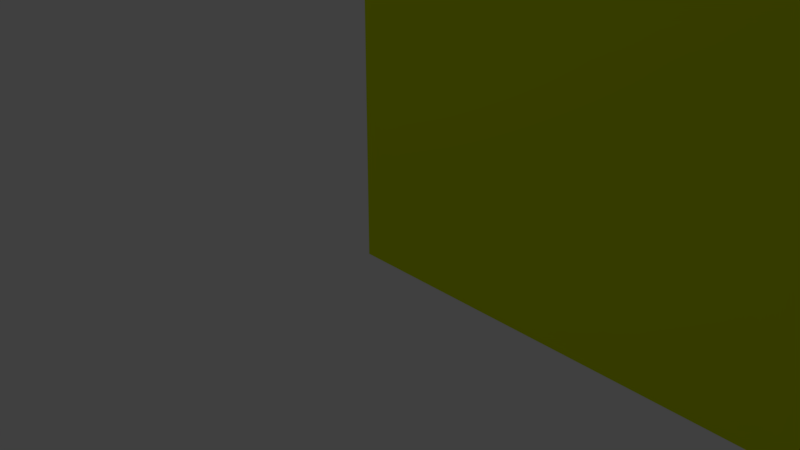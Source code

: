 # Source: rackModel_2017-01-25.blend  (saved by Blender 2.78.0; exported with 4.5.12 LTS)
import bpy
from mathutils import Matrix  # noqa: F401  (used for matrix-valued properties, if any)

bpy.ops.wm.read_factory_settings(use_empty=True)
scene = bpy.context.scene
scene.name = 'Scene'

# ---- collections
col_collection_1 = bpy.data.collections.new('Collection 1'); scene.collection.children.link(col_collection_1)
col_collection_2 = bpy.data.collections.new('Collection 2'); scene.collection.children.link(col_collection_2)
col_collection_2.hide_render = True
col_collection_2.hide_viewport = True

# ---- materials (node trees are filled in below, after node groups)
mat_yellow = bpy.data.materials.new('Yellow')
mat_yellow.alpha_threshold = 0.0
mat_yellow.use_transparent_shadow = False
mat_yellow.diffuse_color = (0.6561, 0.8, 0.0, 1.0)
mat_yellow.roughness = 0.5
mat_red = bpy.data.materials.new('Red')
mat_red.alpha_threshold = 0.0
mat_red.use_transparent_shadow = False
mat_red.diffuse_color = (0.8, 0.0, 0.006297, 1.0)
mat_red.roughness = 0.5
mat_green = bpy.data.materials.new('Green')
mat_green.alpha_threshold = 0.0
mat_green.use_transparent_shadow = False
mat_green.diffuse_color = (0.0, 0.8, 0.00387, 1.0)
mat_green.roughness = 0.5
mat_violet = bpy.data.materials.new('Violet')
mat_violet.alpha_threshold = 0.0
mat_violet.use_transparent_shadow = False
mat_violet.diffuse_color = (0.1754, 0.1827, 1.0, 1.0)
mat_violet.roughness = 0.5

# ---- material node trees

# ---- world
world_world = bpy.data.worlds.new('World'); scene.world = world_world
world_world.color = (0.05088, 0.05088, 0.05088)
world_world.use_sun_shadow = False
world_world.sun_shadow_jitter_overblur = 0.0
world_world.cycles.sampling_method = 'MANUAL'

# ---- cameras
cam_camera = bpy.data.cameras.new('Camera')
cam_camera.clip_end = 100.0
cam_camera.lens = 35.0
cam_camera.sensor_width = 32.0
cam_camera.sensor_height = 18.0
cam_camera.ortho_scale = 7.314
cam_camera.dof.focus_distance = 0.0
cam_camera.dof.aperture_fstop = 128.0

# ---- lights
light_lamp = bpy.data.lights.new('Lamp', 'POINT')
light_lamp.transmission_factor = 0.0
light_lamp.cutoff_distance = 30.0
light_lamp.energy = 100.0
light_lamp.shadow_buffer_clip_start = 1.001
light_lamp.shadow_soft_size = 0.1
light_lamp.shadow_maximum_resolution = 0.006
light_lamp.use_absolute_resolution = True

# ---- meshes
me_cube_006 = bpy.data.meshes.new('Cube.006')
me_cube_006.from_pydata([(0.0, -1.0, 6.5), (-3.246, -1.0, 7.146), (-5.982, -1.0, 7.723), (-8.287, -1.0, 8.278), (-10.24, -1.0, 8.858), (-11.92, -1.0, 9.509), (-13.4, -1.0, 10.28), (-14.76, -1.0, 11.22), (-16.08, -1.0, 12.36), (-17.44, -1.0, 13.77), (-18.92, -1.0, 15.48), (-20.59, -1.0, 17.55), (-22.54, -1.0, 20.02), (0.0, -1.0, 0.0), (-39.54, -1.0, 0.0), (-39.54, -1.0, 20.02), (8.742e-08, 3.022e-06, 6.5), (-3.246, 1.614e-07, 7.146), (-5.982, 3.998e-07, 7.723), (-8.287, 6.382e-07, 8.278), (-10.24, 6.382e-07, 8.858), (-11.92, 6.382e-07, 9.509), (-13.4, 6.382e-07, 10.28), (-14.76, 6.382e-07, 11.22), (-16.08, 6.382e-07, 12.36), (-17.44, 6.382e-07, 13.77), (-18.92, 8.766e-07, 15.48), (-20.59, 8.766e-07, 17.55), (-22.54, 3.022e-06, 20.02), (8.742e-08, 3.022e-06, 0.0), (-39.54, 3.022e-06, 0.0), (-39.54, 3.022e-06, 20.02)], [], [(0, 1, 2, 3, 4, 5, 6, 7, 8, 9, 10, 11, 12, 15, 14, 13), (16, 29, 30, 31, 28, 27, 26, 25, 24, 23, 22, 21, 20, 19, 18, 17), (14, 30, 29, 13), (5, 21, 22, 6), (13, 29, 16, 0), (6, 22, 23, 7), (15, 31, 30, 14), (7, 23, 24, 8), (0, 16, 17, 1), (12, 28, 31, 15), (8, 24, 25, 9), (1, 17, 18, 2), (9, 25, 26, 10), (2, 18, 19, 3), (10, 26, 27, 11), (3, 19, 20, 4), (11, 27, 28, 12), (4, 20, 21, 5)])
me_cube_006.polygons.foreach_set('use_smooth', [0, 0, 0, 1, 0, 1, 0, 1, 1, 0, 1, 1, 1, 1, 1, 1, 1, 1])
me_cube_006.materials.append(mat_yellow)
me_cube_006.materials.append(None)
me_cube_006.materials.append(None)
me_cube_006.use_remesh_preserve_volume = False
me_cube_006.use_remesh_preserve_attributes = False
me_cube_006.use_mirror_vertex_groups = False
me_cube_006.update()
me_cube_004 = bpy.data.meshes.new('Cube.004')
me_cube_004.from_pydata([(0.0, -1.0, 6.5), (-3.246, -1.0, 7.146), (-5.982, -1.0, 7.723), (-8.287, -1.0, 8.278), (-10.24, -1.0, 8.858), (-11.92, -1.0, 9.509), (-13.4, -1.0, 10.28), (-14.76, -1.0, 11.22), (-16.08, -1.0, 12.36), (-17.44, -1.0, 13.77), (-18.92, -1.0, 15.48), (-20.59, -1.0, 17.55), (-22.54, -1.0, 20.02), (0.0, -1.0, 0.0), (-39.54, -1.0, 0.0), (-39.54, -1.0, 20.02), (8.742e-08, 3.022e-06, 6.5), (-3.246, 1.614e-07, 7.146), (-5.982, 3.998e-07, 7.723), (-8.287, 6.382e-07, 8.278), (-10.24, 6.382e-07, 8.858), (-11.92, 6.382e-07, 9.509), (-13.4, 6.382e-07, 10.28), (-14.76, 6.382e-07, 11.22), (-16.08, 6.382e-07, 12.36), (-17.44, 6.382e-07, 13.77), (-18.92, 8.766e-07, 15.48), (-20.59, 8.766e-07, 17.55), (-22.54, 3.022e-06, 20.02), (8.742e-08, 3.022e-06, 0.0), (-39.54, 3.022e-06, 0.0), (-39.54, 3.022e-06, 20.02)], [], [(0, 1, 2, 3, 4, 5, 6, 7, 8, 9, 10, 11, 12, 15, 14, 13), (16, 29, 30, 31, 28, 27, 26, 25, 24, 23, 22, 21, 20, 19, 18, 17), (14, 30, 29, 13), (5, 21, 22, 6), (13, 29, 16, 0), (6, 22, 23, 7), (15, 31, 30, 14), (7, 23, 24, 8), (0, 16, 17, 1), (12, 28, 31, 15), (8, 24, 25, 9), (1, 17, 18, 2), (9, 25, 26, 10), (2, 18, 19, 3), (10, 26, 27, 11), (3, 19, 20, 4), (11, 27, 28, 12), (4, 20, 21, 5)])
me_cube_004.polygons.foreach_set('use_smooth', [0, 0, 0, 1, 0, 1, 0, 1, 1, 0, 1, 1, 1, 1, 1, 1, 1, 1])
me_cube_004.materials.append(mat_yellow)
me_cube_004.materials.append(None)
me_cube_004.materials.append(None)
me_cube_004.use_remesh_preserve_volume = False
me_cube_004.use_remesh_preserve_attributes = False
me_cube_004.use_mirror_vertex_groups = False
me_cube_004.update()
me_cube_005 = bpy.data.meshes.new('Cube.005')
me_cube_005.from_pydata([(0.0, -1.0, 6.5), (-3.246, -1.0, 7.146), (-5.982, -1.0, 7.723), (-8.287, -1.0, 8.278), (-10.24, -1.0, 8.858), (-11.92, -1.0, 9.509), (-13.4, -1.0, 10.28), (-14.76, -1.0, 11.22), (-16.08, -1.0, 12.36), (-17.44, -1.0, 13.77), (-18.92, -1.0, 15.48), (-20.59, -1.0, 17.55), (-22.54, -1.0, 20.02), (0.0, -1.0, 0.0), (-39.54, -1.0, 0.0), (-39.54, -1.0, 20.02), (8.742e-08, 3.022e-06, 6.5), (-3.246, 1.614e-07, 7.146), (-5.982, 3.998e-07, 7.723), (-8.287, 6.382e-07, 8.278), (-10.24, 6.382e-07, 8.858), (-11.92, 6.382e-07, 9.509), (-13.4, 6.382e-07, 10.28), (-14.76, 6.382e-07, 11.22), (-16.08, 6.382e-07, 12.36), (-17.44, 6.382e-07, 13.77), (-18.92, 8.766e-07, 15.48), (-20.59, 8.766e-07, 17.55), (-22.54, 3.022e-06, 20.02), (8.742e-08, 3.022e-06, 0.0), (-39.54, 3.022e-06, 0.0), (-39.54, 3.022e-06, 20.02)], [], [(0, 1, 2, 3, 4, 5, 6, 7, 8, 9, 10, 11, 12, 15, 14, 13), (16, 29, 30, 31, 28, 27, 26, 25, 24, 23, 22, 21, 20, 19, 18, 17), (14, 30, 29, 13), (5, 21, 22, 6), (13, 29, 16, 0), (6, 22, 23, 7), (15, 31, 30, 14), (7, 23, 24, 8), (0, 16, 17, 1), (12, 28, 31, 15), (8, 24, 25, 9), (1, 17, 18, 2), (9, 25, 26, 10), (2, 18, 19, 3), (10, 26, 27, 11), (3, 19, 20, 4), (11, 27, 28, 12), (4, 20, 21, 5)])
me_cube_005.polygons.foreach_set('use_smooth', [0, 0, 0, 1, 0, 1, 0, 1, 1, 0, 1, 1, 1, 1, 1, 1, 1, 1])
me_cube_005.materials.append(mat_yellow)
me_cube_005.use_remesh_preserve_volume = False
me_cube_005.use_remesh_preserve_attributes = False
me_cube_005.use_mirror_vertex_groups = False
me_cube_005.update()
me_cylinder = bpy.data.meshes.new('Cylinder')
me_cylinder.from_pydata([(0.0, 1.0, -1.0), (0.0, 1.0, 1.0), (0.0349, 0.9994, -1.0), (0.0349, 0.9994, 1.0), (0.06976, 0.9976, -1.0), (0.06976, 0.9976, 1.0), (0.1045, 0.9945, -1.0), (0.1045, 0.9945, 1.0), (0.1392, 0.9903, -1.0), (0.1392, 0.9903, 1.0), (0.1736, 0.9848, -1.0), (0.1736, 0.9848, 1.0), (0.2079, 0.9781, -1.0), (0.2079, 0.9781, 1.0), (0.2419, 0.9703, -1.0), (0.2419, 0.9703, 1.0), (0.2756, 0.9613, -1.0), (0.2756, 0.9613, 1.0), (0.309, 0.9511, -1.0), (0.309, 0.9511, 1.0), (0.342, 0.9397, -1.0), (0.342, 0.9397, 1.0), (0.3746, 0.9272, -1.0), (0.3746, 0.9272, 1.0), (0.4067, 0.9135, -1.0), (0.4067, 0.9135, 1.0), (0.4384, 0.8988, -1.0), (0.4384, 0.8988, 1.0), (0.4695, 0.8829, -1.0), (0.4695, 0.8829, 1.0), (0.5, 0.866, -1.0), (0.5, 0.866, 1.0), (0.5299, 0.848, -1.0), (0.5299, 0.848, 1.0), (0.5592, 0.829, -1.0), (0.5592, 0.829, 1.0), (0.5878, 0.809, -1.0), (0.5878, 0.809, 1.0), (0.6157, 0.788, -1.0), (0.6157, 0.788, 1.0), (0.6428, 0.766, -1.0), (0.6428, 0.766, 1.0), (0.6691, 0.7431, -1.0), (0.6691, 0.7431, 1.0), (0.6947, 0.7193, -1.0), (0.6947, 0.7193, 1.0), (0.7193, 0.6947, -1.0), (0.7193, 0.6947, 1.0), (0.7431, 0.6691, -1.0), (0.7431, 0.6691, 1.0), (0.766, 0.6428, -1.0), (0.766, 0.6428, 1.0), (0.788, 0.6157, -1.0), (0.788, 0.6157, 1.0), (0.809, 0.5878, -1.0), (0.809, 0.5878, 1.0), (0.829, 0.5592, -1.0), (0.829, 0.5592, 1.0), (0.848, 0.5299, -1.0), (0.848, 0.5299, 1.0), (0.866, 0.5, -1.0), (0.866, 0.5, 1.0), (0.8829, 0.4695, -1.0), (0.8829, 0.4695, 1.0), (0.8988, 0.4384, -1.0), (0.8988, 0.4384, 1.0), (0.9135, 0.4067, -1.0), (0.9135, 0.4067, 1.0), (0.9272, 0.3746, -1.0), (0.9272, 0.3746, 1.0), (0.9397, 0.342, -1.0), (0.9397, 0.342, 1.0), (0.9511, 0.309, -1.0), (0.9511, 0.309, 1.0), (0.9613, 0.2756, -1.0), (0.9613, 0.2756, 1.0), (0.9703, 0.2419, -1.0), (0.9703, 0.2419, 1.0), (0.9781, 0.2079, -1.0), (0.9781, 0.2079, 1.0), (0.9848, 0.1736, -1.0), (0.9848, 0.1736, 1.0), (0.9903, 0.1392, -1.0), (0.9903, 0.1392, 1.0), (0.9945, 0.1045, -1.0), (0.9945, 0.1045, 1.0), (0.9976, 0.06976, -1.0), (0.9976, 0.06976, 1.0), (0.9994, 0.0349, -1.0), (0.9994, 0.0349, 1.0), (1.0, -5.205e-07, -1.0), (1.0, -5.205e-07, 1.0), (0.9994, -0.0349, -1.0), (0.9994, -0.0349, 1.0), (0.9976, -0.06976, -1.0), (0.9976, -0.06976, 1.0), (0.9945, -0.1045, -1.0), (0.9945, -0.1045, 1.0), (0.9903, -0.1392, -1.0), (0.9903, -0.1392, 1.0), (0.9848, -0.1736, -1.0), (0.9848, -0.1736, 1.0), (0.9781, -0.2079, -1.0), (0.9781, -0.2079, 1.0), (0.9703, -0.2419, -1.0), (0.9703, -0.2419, 1.0), (0.9613, -0.2756, -1.0), (0.9613, -0.2756, 1.0), (0.9511, -0.309, -1.0), (0.9511, -0.309, 1.0), (0.9397, -0.342, -1.0), (0.9397, -0.342, 1.0), (0.9272, -0.3746, -1.0), (0.9272, -0.3746, 1.0), (0.9135, -0.4067, -1.0), (0.9135, -0.4067, 1.0), (0.8988, -0.4384, -1.0), (0.8988, -0.4384, 1.0), (0.8829, -0.4695, -1.0), (0.8829, -0.4695, 1.0), (0.866, -0.5, -1.0), (0.866, -0.5, 1.0), (0.848, -0.5299, -1.0), (0.848, -0.5299, 1.0), (0.829, -0.5592, -1.0), (0.829, -0.5592, 1.0), (0.809, -0.5878, -1.0), (0.809, -0.5878, 1.0), (0.788, -0.6157, -1.0), (0.788, -0.6157, 1.0), (0.766, -0.6428, -1.0), (0.766, -0.6428, 1.0), (0.7431, -0.6691, -1.0), (0.7431, -0.6691, 1.0), (0.7193, -0.6947, -1.0), (0.7193, -0.6947, 1.0), (0.6947, -0.7193, -1.0), (0.6947, -0.7193, 1.0), (0.6691, -0.7431, -1.0), (0.6691, -0.7431, 1.0), (0.6428, -0.766, -1.0), (0.6428, -0.766, 1.0), (0.6157, -0.788, -1.0), (0.6157, -0.788, 1.0), (0.5878, -0.809, -1.0), (0.5878, -0.809, 1.0), (0.5592, -0.829, -1.0), (0.5592, -0.829, 1.0), (0.5299, -0.848, -1.0), (0.5299, -0.848, 1.0), (0.5, -0.866, -1.0), (0.5, -0.866, 1.0), (0.4695, -0.8829, -1.0), (0.4695, -0.8829, 1.0), (0.4384, -0.8988, -1.0), (0.4384, -0.8988, 1.0), (0.4067, -0.9135, -1.0), (0.4067, -0.9135, 1.0), (0.3746, -0.9272, -1.0), (0.3746, -0.9272, 1.0), (0.342, -0.9397, -1.0), (0.342, -0.9397, 1.0), (0.309, -0.9511, -1.0), (0.309, -0.9511, 1.0), (0.2756, -0.9613, -1.0), (0.2756, -0.9613, 1.0), (0.2419, -0.9703, -1.0), (0.2419, -0.9703, 1.0), (0.2079, -0.9781, -1.0), (0.2079, -0.9781, 1.0), (0.1736, -0.9848, -1.0), (0.1736, -0.9848, 1.0), (0.1392, -0.9903, -1.0), (0.1392, -0.9903, 1.0), (0.1045, -0.9945, -1.0), (0.1045, -0.9945, 1.0), (0.06975, -0.9976, -1.0), (0.06975, -0.9976, 1.0), (0.0349, -0.9994, -1.0), (0.0349, -0.9994, 1.0), (-2.233e-06, -1.0, -1.0), (-2.233e-06, -1.0, 1.0), (-0.0349, -0.9994, -1.0), (-0.0349, -0.9994, 1.0), (-0.06976, -0.9976, -1.0), (-0.06976, -0.9976, 1.0), (-0.1045, -0.9945, -1.0), (-0.1045, -0.9945, 1.0), (-0.1392, -0.9903, -1.0), (-0.1392, -0.9903, 1.0), (-0.1737, -0.9848, -1.0), (-0.1737, -0.9848, 1.0), (-0.2079, -0.9781, -1.0), (-0.2079, -0.9781, 1.0), (-0.2419, -0.9703, -1.0), (-0.2419, -0.9703, 1.0), (-0.2756, -0.9613, -1.0), (-0.2756, -0.9613, 1.0), (-0.309, -0.9511, -1.0), (-0.309, -0.9511, 1.0), (-0.342, -0.9397, -1.0), (-0.342, -0.9397, 1.0), (-0.3746, -0.9272, -1.0), (-0.3746, -0.9272, 1.0), (-0.4067, -0.9135, -1.0), (-0.4067, -0.9135, 1.0), (-0.4384, -0.8988, -1.0), (-0.4384, -0.8988, 1.0), (-0.4695, -0.8829, -1.0), (-0.4695, -0.8829, 1.0), (-0.5, -0.866, -1.0), (-0.5, -0.866, 1.0), (-0.5299, -0.848, -1.0), (-0.5299, -0.848, 1.0), (-0.5592, -0.829, -1.0), (-0.5592, -0.829, 1.0), (-0.5878, -0.809, -1.0), (-0.5878, -0.809, 1.0), (-0.6157, -0.788, -1.0), (-0.6157, -0.788, 1.0), (-0.6428, -0.766, -1.0), (-0.6428, -0.766, 1.0), (-0.6691, -0.7431, -1.0), (-0.6691, -0.7431, 1.0), (-0.6947, -0.7193, -1.0), (-0.6947, -0.7193, 1.0), (-0.7193, -0.6947, -1.0), (-0.7193, -0.6947, 1.0), (-0.7431, -0.6691, -1.0), (-0.7431, -0.6691, 1.0), (-0.766, -0.6428, -1.0), (-0.766, -0.6428, 1.0), (-0.788, -0.6157, -1.0), (-0.788, -0.6157, 1.0), (-0.809, -0.5878, -1.0), (-0.809, -0.5878, 1.0), (-0.829, -0.5592, -1.0), (-0.829, -0.5592, 1.0), (-0.848, -0.5299, -1.0), (-0.848, -0.5299, 1.0), (-0.866, -0.5, -1.0), (-0.866, -0.5, 1.0), (-0.8829, -0.4695, -1.0), (-0.8829, -0.4695, 1.0), (-0.8988, -0.4384, -1.0), (-0.8988, -0.4384, 1.0), (-0.9135, -0.4067, -1.0), (-0.9135, -0.4067, 1.0), (-0.9272, -0.3746, -1.0), (-0.9272, -0.3746, 1.0), (-0.9397, -0.342, -1.0), (-0.9397, -0.342, 1.0), (-0.9511, -0.309, -1.0), (-0.9511, -0.309, 1.0), (-0.9613, -0.2756, -1.0), (-0.9613, -0.2756, 1.0), (-0.9703, -0.2419, -1.0), (-0.9703, -0.2419, 1.0), (-0.9781, -0.2079, -1.0), (-0.9781, -0.2079, 1.0), (-0.9848, -0.1736, -1.0), (-0.9848, -0.1736, 1.0), (-0.9903, -0.1392, -1.0), (-0.9903, -0.1392, 1.0), (-0.9945, -0.1045, -1.0), (-0.9945, -0.1045, 1.0), (-0.9976, -0.06976, -1.0), (-0.9976, -0.06976, 1.0), (-0.9994, -0.0349, -1.0), (-0.9994, -0.0349, 1.0), (-1.0, -9.417e-07, -1.0), (-1.0, -9.417e-07, 1.0), (-0.9994, 0.0349, -1.0), (-0.9994, 0.0349, 1.0), (-0.9976, 0.06976, -1.0), (-0.9976, 0.06976, 1.0), (-0.9945, 0.1045, -1.0), (-0.9945, 0.1045, 1.0), (-0.9903, 0.1392, -1.0), (-0.9903, 0.1392, 1.0), (-0.9848, 0.1736, -1.0), (-0.9848, 0.1736, 1.0), (-0.9781, 0.2079, -1.0), (-0.9781, 0.2079, 1.0), (-0.9703, 0.2419, -1.0), (-0.9703, 0.2419, 1.0), (-0.9613, 0.2756, -1.0), (-0.9613, 0.2756, 1.0), (-0.9511, 0.309, -1.0), (-0.9511, 0.309, 1.0), (-0.9397, 0.342, -1.0), (-0.9397, 0.342, 1.0), (-0.9272, 0.3746, -1.0), (-0.9272, 0.3746, 1.0), (-0.9135, 0.4067, -1.0), (-0.9135, 0.4067, 1.0), (-0.8988, 0.4384, -1.0), (-0.8988, 0.4384, 1.0), (-0.8829, 0.4695, -1.0), (-0.8829, 0.4695, 1.0), (-0.866, 0.5, -1.0), (-0.866, 0.5, 1.0), (-0.8481, 0.5299, -1.0), (-0.8481, 0.5299, 1.0), (-0.829, 0.5592, -1.0), (-0.829, 0.5592, 1.0), (-0.809, 0.5878, -1.0), (-0.809, 0.5878, 1.0), (-0.788, 0.6157, -1.0), (-0.788, 0.6157, 1.0), (-0.766, 0.6428, -1.0), (-0.766, 0.6428, 1.0), (-0.7431, 0.6691, -1.0), (-0.7431, 0.6691, 1.0), (-0.7193, 0.6947, -1.0), (-0.7193, 0.6947, 1.0), (-0.6947, 0.7193, -1.0), (-0.6947, 0.7193, 1.0), (-0.6691, 0.7431, -1.0), (-0.6691, 0.7431, 1.0), (-0.6428, 0.766, -1.0), (-0.6428, 0.766, 1.0), (-0.6157, 0.788, -1.0), (-0.6157, 0.788, 1.0), (-0.5878, 0.809, -1.0), (-0.5878, 0.809, 1.0), (-0.5592, 0.829, -1.0), (-0.5592, 0.829, 1.0), (-0.5299, 0.848, -1.0), (-0.5299, 0.848, 1.0), (-0.5, 0.866, -1.0), (-0.5, 0.866, 1.0), (-0.4695, 0.8829, -1.0), (-0.4695, 0.8829, 1.0), (-0.4384, 0.8988, -1.0), (-0.4384, 0.8988, 1.0), (-0.4067, 0.9135, -1.0), (-0.4067, 0.9135, 1.0), (-0.3746, 0.9272, -1.0), (-0.3746, 0.9272, 1.0), (-0.342, 0.9397, -1.0), (-0.342, 0.9397, 1.0), (-0.309, 0.9511, -1.0), (-0.309, 0.9511, 1.0), (-0.2756, 0.9613, -1.0), (-0.2756, 0.9613, 1.0), (-0.2419, 0.9703, -1.0), (-0.2419, 0.9703, 1.0), (-0.2079, 0.9781, -1.0), (-0.2079, 0.9781, 1.0), (-0.1737, 0.9848, -1.0), (-0.1737, 0.9848, 1.0), (-0.1392, 0.9903, -1.0), (-0.1392, 0.9903, 1.0), (-0.1045, 0.9945, -1.0), (-0.1045, 0.9945, 1.0), (-0.06977, 0.9976, -1.0), (-0.06977, 0.9976, 1.0), (-0.03491, 0.9994, -1.0), (-0.03491, 0.9994, 1.0)], [], [(0, 1, 3, 2), (2, 3, 5, 4), (4, 5, 7, 6), (6, 7, 9, 8), (8, 9, 11, 10), (10, 11, 13, 12), (12, 13, 15, 14), (14, 15, 17, 16), (16, 17, 19, 18), (18, 19, 21, 20), (20, 21, 23, 22), (22, 23, 25, 24), (24, 25, 27, 26), (26, 27, 29, 28), (28, 29, 31, 30), (30, 31, 33, 32), (32, 33, 35, 34), (34, 35, 37, 36), (36, 37, 39, 38), (38, 39, 41, 40), (40, 41, 43, 42), (42, 43, 45, 44), (44, 45, 47, 46), (46, 47, 49, 48), (48, 49, 51, 50), (50, 51, 53, 52), (52, 53, 55, 54), (54, 55, 57, 56), (56, 57, 59, 58), (58, 59, 61, 60), (60, 61, 63, 62), (62, 63, 65, 64), (64, 65, 67, 66), (66, 67, 69, 68), (68, 69, 71, 70), (70, 71, 73, 72), (72, 73, 75, 74), (74, 75, 77, 76), (76, 77, 79, 78), (78, 79, 81, 80), (80, 81, 83, 82), (82, 83, 85, 84), (84, 85, 87, 86), (86, 87, 89, 88), (88, 89, 91, 90), (90, 91, 93, 92), (92, 93, 95, 94), (94, 95, 97, 96), (96, 97, 99, 98), (98, 99, 101, 100), (100, 101, 103, 102), (102, 103, 105, 104), (104, 105, 107, 106), (106, 107, 109, 108), (108, 109, 111, 110), (110, 111, 113, 112), (112, 113, 115, 114), (114, 115, 117, 116), (116, 117, 119, 118), (118, 119, 121, 120), (120, 121, 123, 122), (122, 123, 125, 124), (124, 125, 127, 126), (126, 127, 129, 128), (128, 129, 131, 130), (130, 131, 133, 132), (132, 133, 135, 134), (134, 135, 137, 136), (136, 137, 139, 138), (138, 139, 141, 140), (140, 141, 143, 142), (142, 143, 145, 144), (144, 145, 147, 146), (146, 147, 149, 148), (148, 149, 151, 150), (150, 151, 153, 152), (152, 153, 155, 154), (154, 155, 157, 156), (156, 157, 159, 158), (158, 159, 161, 160), (160, 161, 163, 162), (162, 163, 165, 164), (164, 165, 167, 166), (166, 167, 169, 168), (168, 169, 171, 170), (170, 171, 173, 172), (172, 173, 175, 174), (174, 175, 177, 176), (176, 177, 179, 178), (178, 179, 181, 180), (180, 181, 183, 182), (182, 183, 185, 184), (184, 185, 187, 186), (186, 187, 189, 188), (188, 189, 191, 190), (190, 191, 193, 192), (192, 193, 195, 194), (194, 195, 197, 196), (196, 197, 199, 198), (198, 199, 201, 200), (200, 201, 203, 202), (202, 203, 205, 204), (204, 205, 207, 206), (206, 207, 209, 208), (208, 209, 211, 210), (210, 211, 213, 212), (212, 213, 215, 214), (214, 215, 217, 216), (216, 217, 219, 218), (218, 219, 221, 220), (220, 221, 223, 222), (222, 223, 225, 224), (224, 225, 227, 226), (226, 227, 229, 228), (228, 229, 231, 230), (230, 231, 233, 232), (232, 233, 235, 234), (234, 235, 237, 236), (236, 237, 239, 238), (238, 239, 241, 240), (240, 241, 243, 242), (242, 243, 245, 244), (244, 245, 247, 246), (246, 247, 249, 248), (248, 249, 251, 250), (250, 251, 253, 252), (252, 253, 255, 254), (254, 255, 257, 256), (256, 257, 259, 258), (258, 259, 261, 260), (260, 261, 263, 262), (262, 263, 265, 264), (264, 265, 267, 266), (266, 267, 269, 268), (268, 269, 271, 270), (270, 271, 273, 272), (272, 273, 275, 274), (274, 275, 277, 276), (276, 277, 279, 278), (278, 279, 281, 280), (280, 281, 283, 282), (282, 283, 285, 284), (284, 285, 287, 286), (286, 287, 289, 288), (288, 289, 291, 290), (290, 291, 293, 292), (292, 293, 295, 294), (294, 295, 297, 296), (296, 297, 299, 298), (298, 299, 301, 300), (300, 301, 303, 302), (302, 303, 305, 304), (304, 305, 307, 306), (306, 307, 309, 308), (308, 309, 311, 310), (310, 311, 313, 312), (312, 313, 315, 314), (314, 315, 317, 316), (316, 317, 319, 318), (318, 319, 321, 320), (320, 321, 323, 322), (322, 323, 325, 324), (324, 325, 327, 326), (326, 327, 329, 328), (328, 329, 331, 330), (330, 331, 333, 332), (332, 333, 335, 334), (334, 335, 337, 336), (336, 337, 339, 338), (338, 339, 341, 340), (340, 341, 343, 342), (342, 343, 345, 344), (344, 345, 347, 346), (346, 347, 349, 348), (348, 349, 351, 350), (350, 351, 353, 352), (352, 353, 355, 354), (354, 355, 357, 356), (3, 1, 359, 357, 355, 353, 351, 349, 347, 345, 343, 341, 339, 337, 335, 333, 331, 329, 327, 325, 323, 321, 319, 317, 315, 313, 311, 309, 307, 305, 303, 301, 299, 297, 295, 293, 291, 289, 287, 285, 283, 281, 279, 277, 275, 273, 271, 269, 267, 265, 263, 261, 259, 257, 255, 253, 251, 249, 247, 245, 243, 241, 239, 237, 235, 233, 231, 229, 227, 225, 223, 221, 219, 217, 215, 213, 211, 209, 207, 205, 203, 201, 199, 197, 195, 193, 191, 189, 187, 185, 183, 181, 179, 177, 175, 173, 171, 169, 167, 165, 163, 161, 159, 157, 155, 153, 151, 149, 147, 145, 143, 141, 139, 137, 135, 133, 131, 129, 127, 125, 123, 121, 119, 117, 115, 113, 111, 109, 107, 105, 103, 101, 99, 97, 95, 93, 91, 89, 87, 85, 83, 81, 79, 77, 75, 73, 71, 69, 67, 65, 63, 61, 59, 57, 55, 53, 51, 49, 47, 45, 43, 41, 39, 37, 35, 33, 31, 29, 27, 25, 23, 21, 19, 17, 15, 13, 11, 9, 7, 5), (356, 357, 359, 358), (358, 359, 1, 0), (0, 2, 4, 6, 8, 10, 12, 14, 16, 18, 20, 22, 24, 26, 28, 30, 32, 34, 36, 38, 40, 42, 44, 46, 48, 50, 52, 54, 56, 58, 60, 62, 64, 66, 68, 70, 72, 74, 76, 78, 80, 82, 84, 86, 88, 90, 92, 94, 96, 98, 100, 102, 104, 106, 108, 110, 112, 114, 116, 118, 120, 122, 124, 126, 128, 130, 132, 134, 136, 138, 140, 142, 144, 146, 148, 150, 152, 154, 156, 158, 160, 162, 164, 166, 168, 170, 172, 174, 176, 178, 180, 182, 184, 186, 188, 190, 192, 194, 196, 198, 200, 202, 204, 206, 208, 210, 212, 214, 216, 218, 220, 222, 224, 226, 228, 230, 232, 234, 236, 238, 240, 242, 244, 246, 248, 250, 252, 254, 256, 258, 260, 262, 264, 266, 268, 270, 272, 274, 276, 278, 280, 282, 284, 286, 288, 290, 292, 294, 296, 298, 300, 302, 304, 306, 308, 310, 312, 314, 316, 318, 320, 322, 324, 326, 328, 330, 332, 334, 336, 338, 340, 342, 344, 346, 348, 350, 352, 354, 356, 358)])
me_cylinder.use_remesh_preserve_volume = False
me_cylinder.use_remesh_preserve_attributes = False
me_cylinder.use_mirror_vertex_groups = False
me_cylinder.update()
me_cube_002 = bpy.data.meshes.new('Cube.002')
me_cube_002.from_pydata([(0.0, 0.0, 0.0), (0.0, -1.0, 0.0), (-39.54, -1.0, 0.0), (-39.54, 0.0, 0.0), (-39.54, -1.0, 20.02), (-39.54, 0.0, 20.02), (-22.54, 0.0, 20.02), (-22.54, -1.0, 20.02), (-2.448, -1.0, 6.636), (-2.448, 4.172e-07, 6.636), (-1.544, -1.0, 6.557), (-1.544, 8.345e-07, 6.557), (-0.638, -1.0, 6.509), (-0.638, 1.788e-07, 6.509), (0.0, -1.0, 6.498), (0.0, 0.0, 6.498), (-3.349, -1.0, 6.747), (-3.349, 2.384e-07, 6.747), (-4.245, -1.0, 6.889), (-4.245, 2.98e-07, 6.889), (-5.136, -1.0, 7.063), (-5.136, 2.98e-07, 7.063), (-6.02, -1.0, 7.267), (-6.02, 8.345e-07, 7.267), (-6.897, -1.0, 7.502), (-6.897, 5.364e-07, 7.502), (-7.765, -1.0, 7.768), (-7.765, 1.788e-07, 7.768), (-8.623, -1.0, 8.063), (-8.623, 8.345e-07, 8.063), (-9.47, -1.0, 8.389), (-9.47, 1.192e-07, 8.389), (-10.31, -1.0, 8.744), (-10.31, 1.192e-07, 8.744), (-11.13, -1.0, 9.127), (-11.13, 5.364e-07, 9.127), (-11.94, -1.0, 9.54), (-11.94, 4.768e-07, 9.54), (-12.73, -1.0, 9.98), (-12.73, 5.96e-07, 9.98), (-13.51, -1.0, 10.45), (-13.51, 5.364e-07, 10.45), (-14.27, -1.0, 10.94), (-14.27, 3.576e-07, 10.94), (-22.53, 0.0, 20.01), (-22.24, -1.0, 19.5), (-22.53, -1.0, 20.01), (-22.24, 5.364e-07, 19.5), (-21.78, -1.0, 18.72), (-21.78, 5.364e-07, 18.72), (-21.28, -1.0, 17.96), (-21.28, 5.96e-08, 17.96), (-20.76, -1.0, 17.22), (-20.76, 5.96e-07, 17.22), (-20.22, -1.0, 16.49), (-20.22, 5.96e-07, 16.49), (-19.65, -1.0, 15.79), (-19.65, 7.153e-07, 15.79), (-19.05, -1.0, 15.1), (-19.05, 5.96e-07, 15.1), (-18.43, -1.0, 14.44), (-18.43, 5.96e-07, 14.44), (-17.79, -1.0, 13.79), (-17.79, 5.96e-07, 13.79), (-17.13, -1.0, 13.18), (-17.13, 1.788e-07, 13.18), (-16.44, -1.0, 12.58), (-16.44, 3.576e-07, 12.58), (-15.74, -1.0, 12.01), (-15.74, 7.749e-07, 12.01), (-15.01, -1.0, 11.46), (-15.01, 3.576e-07, 11.46)], [], [(0, 1, 2, 3), (6, 5, 4, 7), (0, 15, 14, 1), (1, 14, 12, 10, 8, 16, 18, 20, 22, 24, 26, 28, 30, 32, 34, 36, 38, 40, 42, 70, 68, 66, 64, 62, 60, 58, 56, 54, 52, 50, 48, 45, 46, 7, 4, 2), (2, 4, 5, 3), (38, 39, 41, 40), (12, 13, 11, 10), (46, 44, 6, 7), (13, 12, 14, 15), (24, 25, 27, 26), (68, 69, 67, 66), (45, 47, 44, 46), (64, 65, 63, 62), (10, 11, 9, 8), (66, 67, 65, 64), (30, 31, 33, 32), (52, 53, 51, 50), (48, 49, 47, 45), (62, 63, 61, 60), (60, 61, 59, 58), (56, 57, 55, 54), (50, 51, 49, 48), (22, 23, 25, 24), (54, 55, 53, 52), (32, 33, 35, 34), (40, 41, 43, 42), (28, 29, 31, 30), (36, 37, 39, 38), (58, 59, 57, 56), (20, 21, 23, 22), (18, 19, 21, 20), (8, 9, 17, 16), (26, 27, 29, 28), (16, 17, 19, 18), (70, 71, 69, 68), (34, 35, 37, 36), (44, 47, 49, 51, 53, 55, 57, 59, 61, 63, 65, 67, 69, 71, 43, 41, 39, 37, 35, 33, 31, 29, 27, 25, 23, 21, 19, 17, 9, 11, 13, 15, 0, 3, 5, 6), (42, 43, 71, 70)])
me_cube_002.materials.append(mat_red)
me_cube_002.use_remesh_preserve_volume = False
me_cube_002.use_remesh_preserve_attributes = False
me_cube_002.use_mirror_vertex_groups = False
me_cube_002.update()
me_cube_001 = bpy.data.meshes.new('Cube.001')
me_cube_001.from_pydata([(0.0, 0.0, 0.0), (0.0, -1.0, 0.0), (-39.54, -1.0, 0.0), (-39.54, 0.0, 0.0), (0.0, 0.0, 6.5), (0.0, -1.0, 6.5), (-39.54, -1.0, 20.02), (-39.54, 0.0, 20.02), (-22.54, 0.0, 20.02), (-22.54, -1.0, 20.02), (-22.31, -1.0, 19.6), (-22.41, -1.0, 19.94), (-22.31, 7.153e-07, 19.6), (-22.41, 0.0, 19.94), (-22.09, -1.0, 18.97), (-22.09, 5.364e-07, 18.97), (-21.85, -1.0, 18.35), (-21.85, 5.364e-07, 18.35), (-21.58, -1.0, 17.74), (-21.58, 7.749e-07, 17.74), (-21.28, -1.0, 17.14), (-21.28, 7.749e-07, 17.14), (-20.6, -1.0, 15.97), (-20.6, 3.576e-07, 15.97), (-20.96, -1.0, 16.55), (-20.96, 3.576e-07, 16.55), (-19.82, -1.0, 14.84), (-19.82, 7.153e-07, 14.84), (-20.22, -1.0, 15.4), (-20.22, 7.153e-07, 15.4), (-19.39, -1.0, 14.3), (-19.39, 5.96e-07, 14.3), (-18.94, -1.0, 13.77), (-18.94, 5.96e-07, 13.77), (-8.044, -1.0, 7.451), (-8.044, 1.788e-07, 7.451), (-7.262, -1.0, 7.263), (-7.262, 8.941e-07, 7.263), (-8.815, -1.0, 7.662), (-8.815, 2.98e-07, 7.662), (-11.05, -1.0, 8.424), (-11.05, 5.364e-07, 8.424), (-9.573, -1.0, 7.894), (-9.573, 7.749e-07, 7.894), (-10.32, -1.0, 8.148), (-10.32, 7.749e-07, 8.148), (-11.77, -1.0, 8.721), (-11.77, 7.749e-07, 8.721), (-12.47, -1.0, 9.038), (-12.47, 7.749e-07, 9.038), (-13.16, -1.0, 9.376), (-13.16, 5.96e-07, 9.376), (-13.82, -1.0, 9.734), (-13.82, 3.576e-07, 9.734), (-14.47, -1.0, 10.11), (-14.47, 3.576e-07, 10.11), (-15.11, -1.0, 10.51), (-15.11, 7.153e-07, 10.51), (-16.88, -1.0, 11.8), (-16.88, 4.172e-07, 11.8), (-15.72, -1.0, 10.92), (-15.72, 5.96e-07, 10.92), (-16.31, -1.0, 11.35), (-16.31, 5.96e-07, 11.35), (-17.43, -1.0, 12.27), (-17.43, 8.941e-07, 12.27), (-17.95, -1.0, 12.76), (-17.95, 8.941e-07, 12.76), (-18.46, -1.0, 13.25), (-18.46, 3.576e-07, 13.25), (-4.86, -1.0, 6.834), (-4.86, 3.576e-07, 6.834), (-5.669, -1.0, 6.954), (-5.669, 4.172e-07, 6.954), (-6.47, -1.0, 7.097), (-6.47, 8.941e-07, 7.097), (-4.044, -1.0, 6.737), (-4.044, 5.364e-07, 6.737), (-3.222, -1.0, 6.663), (-3.222, 5.364e-07, 6.663), (-1.563, -1.0, 6.584), (-1.563, 3.576e-07, 6.584), (-0.7282, -1.0, 6.58), (-0.7282, 3.576e-07, 6.58), (-2.394, -1.0, 6.612), (-2.394, 1.192e-07, 6.612), (-0.1552, -1.0, 6.593), (-0.1552, 0.0, 6.593)], [], [(0, 1, 2, 3), (8, 7, 6, 9), (0, 4, 5, 1), (1, 5, 86, 82, 80, 84, 78, 76, 70, 72, 74, 36, 34, 38, 42, 44, 40, 46, 48, 50, 52, 54, 56, 60, 62, 58, 64, 66, 68, 32, 30, 26, 28, 22, 24, 20, 18, 16, 14, 10, 11, 9, 6, 2), (2, 6, 7, 3), (4, 0, 3, 7, 8, 13, 12, 15, 17, 19, 21, 25, 23, 29, 27, 31, 33, 69, 67, 65, 59, 63, 61, 57, 55, 53, 51, 49, 47, 41, 45, 43, 39, 35, 37, 75, 73, 71, 77, 79, 85, 81, 83, 87), (4, 87, 86, 5), (46, 47, 49, 48), (10, 12, 13, 11), (82, 83, 81, 80), (11, 13, 8, 9), (83, 82, 86, 87), (74, 75, 37, 36), (54, 55, 57, 56), (28, 29, 23, 22), (22, 23, 25, 24), (80, 81, 85, 84), (60, 61, 63, 62), (38, 39, 43, 42), (56, 57, 61, 60), (32, 33, 31, 30), (26, 27, 29, 28), (62, 63, 59, 58), (66, 67, 69, 68), (58, 59, 65, 64), (30, 31, 27, 26), (72, 73, 75, 74), (68, 69, 33, 32), (42, 43, 45, 44), (48, 49, 51, 50), (34, 35, 39, 38), (16, 17, 15, 14), (40, 41, 47, 46), (64, 65, 67, 66), (14, 15, 12, 10), (70, 71, 73, 72), (76, 77, 71, 70), (84, 85, 79, 78), (36, 37, 35, 34), (20, 21, 19, 18), (78, 79, 77, 76), (52, 53, 55, 54), (24, 25, 21, 20), (44, 45, 41, 40), (18, 19, 17, 16), (50, 51, 53, 52)])
me_cube_001.materials.append(mat_green)
me_cube_001.use_remesh_preserve_volume = False
me_cube_001.use_remesh_preserve_attributes = False
me_cube_001.use_mirror_vertex_groups = False
me_cube_001.update()
me_cube = bpy.data.meshes.new('Cube')
me_cube.from_pydata([(0.0, 0.0, 0.0), (0.0, -1.0, 0.0), (-39.54, -1.0, 0.0), (-39.54, 0.0, 0.0), (0.0, 0.0, 6.5), (0.0, -1.0, 6.5), (-39.54, -1.0, 20.02), (-39.54, 0.0, 20.02), (-14.11, 0.0, 9.286), (-22.54, 0.0, 20.02), (-14.11, -1.0, 9.286), (-22.54, -1.0, 20.02)], [], [(0, 1, 2, 3), (9, 7, 6, 11), (0, 4, 5, 1), (1, 5, 10, 11, 6, 2), (2, 6, 7, 3), (4, 0, 3, 7, 9, 8), (4, 8, 10, 5), (8, 9, 11, 10)])
me_cube.materials.append(mat_violet)
me_cube.materials.append(None)
me_cube.materials.append(None)
me_cube.use_remesh_preserve_volume = False
me_cube.use_remesh_preserve_attributes = False
me_cube.use_mirror_vertex_groups = False
me_cube.update()

# ---- objects
ob_sidepanel_004 = bpy.data.objects.new('SidePanel.004', me_cube_006)
ob_sidepanel_002 = bpy.data.objects.new('SidePanel.002', me_cube_004)
ob_lamp = bpy.data.objects.new('Lamp', light_lamp)
ob_camera = bpy.data.objects.new('Camera', cam_camera)
ob_sidepanel_003 = bpy.data.objects.new('SidePanel.003', me_cube_005)
ob_roundcut = bpy.data.objects.new('RoundCut', me_cylinder)
ob_sidepanelright = bpy.data.objects.new('SidePanelRight', me_cube_002)
ob_sidepanel_001 = bpy.data.objects.new('SidePanel.001', me_cube_001)
ob_sidepanel = bpy.data.objects.new('SidePanel', me_cube)

# ---- transforms, parenting, visibility, modifiers, constraints
ob_sidepanel_004.location = (0.0, 65.0, 0.0)
ob_sidepanel_004.rotation_euler = (0.0, 0.0, 3.142)
ob_sidepanel_004.lock_rotations_4d = False
ob_sidepanel_004.empty_display_type = 'ARROWS'
ob_sidepanel_004.lineart.crease_threshold = 0.0
ob_sidepanel_002.location = (0.0, 0.0, 0.0)
ob_sidepanel_002.rotation_euler = (0.0, 0.0, 3.142)
ob_sidepanel_002.lock_rotations_4d = False
ob_sidepanel_002.empty_display_type = 'ARROWS'
ob_sidepanel_002.lineart.crease_threshold = 0.0
ob_lamp.location = (-4.0, -5.0, 14.0)
ob_lamp.rotation_euler = (0.6503, 0.05522, 1.866)
ob_lamp.lock_rotations_4d = False
ob_lamp.empty_display_type = 'ARROWS'
ob_lamp.color = (0.0, 0.0, 0.0, 0.0)
ob_lamp.lineart.crease_threshold = 0.0
ob_camera.location = (7.481, -6.508, 5.344)
ob_camera.rotation_euler = (1.109, 0.0, 0.8149)
ob_camera.lock_rotations_4d = False
ob_camera.empty_display_type = 'ARROWS'
ob_camera.color = (0.0, 0.0, 0.0, 0.0)
ob_camera.display_type = 'WIRE'
ob_camera.lineart.crease_threshold = 0.0
ob_sidepanel_003.location = (0.0, 9.0, 0.0)
ob_sidepanel_003.rotation_euler = (0.0, 0.0, 3.142)
ob_sidepanel_003.lock_rotations_4d = False
ob_sidepanel_003.empty_display_type = 'ARROWS'
ob_sidepanel_003.lineart.crease_threshold = 0.0
ob_roundcut.location = (-0.276, 35.24, 32.49)
ob_roundcut.rotation_euler = (1.571, 0.1743, -6.026e-09)
ob_roundcut.scale = (26.0, 26.0, 1.43)
ob_roundcut.lineart.crease_threshold = 0.0
ob_sidepanelright.location = (0.0, 0.0, 0.0)
ob_sidepanelright.rotation_euler = (0.0, 0.0, 3.142)
ob_sidepanelright.lock_rotations_4d = False
ob_sidepanelright.empty_display_type = 'ARROWS'
ob_sidepanelright.lineart.crease_threshold = 0.0
ob_sidepanel_001.location = (0.0, -4.081, 0.0)
ob_sidepanel_001.rotation_euler = (0.0, 0.0, 3.142)
ob_sidepanel_001.lock_rotations_4d = False
ob_sidepanel_001.empty_display_type = 'ARROWS'
ob_sidepanel_001.lineart.crease_threshold = 0.0
ob_sidepanel.location = (0.0, 16.17, 0.0)
ob_sidepanel.rotation_euler = (0.0, 0.0, 3.142)
ob_sidepanel.lock_rotations_4d = False
ob_sidepanel.empty_display_type = 'ARROWS'
ob_sidepanel.lineart.crease_threshold = 0.0

# ---- collection membership
col_collection_1.objects.link(ob_sidepanel_004)
col_collection_1.objects.link(ob_sidepanel_002)
col_collection_1.objects.link(ob_lamp)
col_collection_1.objects.link(ob_camera)
col_collection_2.objects.link(ob_sidepanel_003)
col_collection_2.objects.link(ob_roundcut)
col_collection_2.objects.link(ob_sidepanelright)
col_collection_2.objects.link(ob_sidepanel_001)
col_collection_2.objects.link(ob_sidepanel)

# ---- scene / render settings (as saved in the file)
scene.camera = ob_camera
scene.frame_start = 1; scene.frame_end = 250; scene.frame_set(1)
scene.render.engine = 'BLENDER_EEVEE_NEXT'
scene.render.resolution_percentage = 50
scene.render.dither_intensity = 0.0
scene.cycles.use_denoising = False
scene.cycles.samples = 128
scene.cycles.sampling_pattern = 'TABULATED_SOBOL'
scene.cycles.light_sampling_threshold = 0.0
scene.cycles.use_adaptive_sampling = False
scene.cycles.use_light_tree = False
scene.cycles.blur_glossy = 0.0
scene.cycles.sample_clamp_indirect = 0.0
scene.view_settings.view_transform = 'Standard'
bpy.context.view_layer.update()
